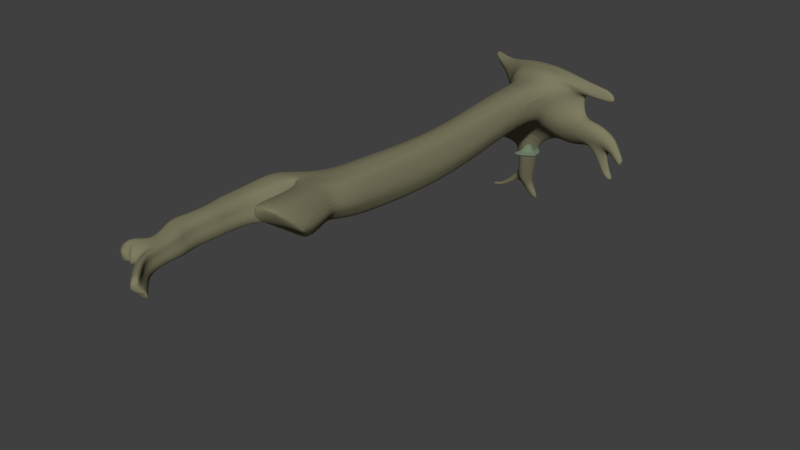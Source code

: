 # Source: WoodenLog.blend  (saved by Blender 2.78.0; exported with 4.5.12 LTS)
import bpy
from mathutils import Matrix  # noqa: F401  (used for matrix-valued properties, if any)

bpy.ops.wm.read_factory_settings(use_empty=True)
scene = bpy.context.scene
scene.name = 'Scene'

# ---- collections
col_collection_1 = bpy.data.collections.new('Collection 1'); scene.collection.children.link(col_collection_1)

# ---- materials (node trees are filled in below, after node groups)
mat_material_001 = bpy.data.materials.new('Material.001')
mat_material_001.alpha_threshold = 0.0
mat_material_001.use_transparent_shadow = False
mat_material_001.diffuse_color = (0.1653, 0.214, 0.1417, 1.0)
mat_material_001.roughness = 0.5
mat_material = bpy.data.materials.new('Material')
mat_material.alpha_threshold = 0.0
mat_material.use_transparent_shadow = False
mat_material.diffuse_color = (0.2079, 0.1985, 0.1194, 1.0)
mat_material.roughness = 0.5
mat_material.specular_intensity = 0.0
mat_material.line_color = (0.0, 0.0, 0.0, 1.0)

# ---- material node trees

# ---- world
world_world = bpy.data.worlds.new('World'); scene.world = world_world
world_world.color = (0.05088, 0.05088, 0.05088)
world_world.use_sun_shadow = False
world_world.sun_shadow_jitter_overblur = 0.0
world_world.cycles.sampling_method = 'MANUAL'

# ---- meshes
me_cube_001 = bpy.data.meshes.new('Cube.001')
me_cube_001.from_pydata([(-0.93, -2.053, -0.2411), (-0.7593, -1.258, 0.2874), (-0.93, 2.111, -0.2411), (-0.7593, 1.225, 0.2874), (1.08, -0.8492, -0.2411), (0.4961, -0.5113, 0.2874), (0.8487, 0.841, -0.2411), (0.3233, 0.4356, 0.2874), (-1.69, -2.053, -0.2411), (-1.218, -1.258, 0.2874), (-1.69, 2.046, -0.2411), (-1.218, 1.212, 0.2874), (-0.06989, 1.829, -0.2411), (-0.2392, 1.061, 0.2874), (-0.06986, -1.67, -0.2411), (-0.2135, -1.027, 0.2874), (-1.0, -2.378, 0.1862), (-1.0, 2.448, 0.1862), (1.02, 0.9567, 0.1862), (1.251, -0.9947, 0.1862), (-1.883, -2.378, 0.1862), (-1.883, 2.379, 0.1862), (0.0, -1.934, 0.1862), (0.0, 2.097, 0.1862), (-0.679, -0.8838, 1.043), (-0.679, 0.8212, 1.043), (0.1075, -0.3881, 1.043), (0.000473, 0.2038, 1.043), (-0.9955, -0.8838, 1.043), (-0.9955, 0.8212, 1.043), (-0.3206, 0.665, 1.043), (-0.315, -0.7244, 1.043), (-0.6298, -0.6549, 1.214), (-0.6298, 0.5826, 1.214), (-0.08938, -0.2963, 1.214), (-0.1594, 0.1227, 1.214), (-0.8596, -0.6549, 1.214), (-0.8596, 0.5826, 1.214), (-0.3697, 0.4669, 1.214), (-0.3695, -0.5392, 1.214), (-0.564, -0.3482, 1.335), (-0.564, 0.2631, 1.335), (-0.3069, -0.1711, 1.335), (-0.3366, 0.03577, 1.335), (-0.6775, -0.3482, 1.335), (-0.6775, 0.2631, 1.335), (-0.4354, 0.206, 1.335), (-0.4354, -0.2911, 1.335), (-1.0, 2.451, 0.01947), (1.026, 0.9631, 0.01947), (1.257, -0.9942, 0.01947), (-1.883, 2.379, 0.01947), (0.0, -1.934, 0.01947), (0.0, 2.1, 0.01947), (-1.0, -2.378, 0.01947), (-1.883, -2.378, 0.01947), (-0.7873, -1.388, -0.4245), (-0.7873, 1.374, -0.4245), (0.6271, -0.5559, -0.4245), (0.435, 0.5237, -0.4245), (-1.295, -1.388, -0.4245), (-1.295, 1.353, -0.4245), (-0.2118, 1.198, -0.4245), (-0.1835, -1.132, -0.4245), (-0.6522, -0.7641, -0.5406), (-0.6533, 0.6964, -0.5406), (0.1135, -0.3143, -0.5406), (0.006198, 0.2106, -0.5406), (-0.9244, -0.7641, -0.5406), (-0.9244, 0.6964, -0.5406), (-0.3247, 0.5893, -0.5406), (-0.2972, -0.6275, -0.5406), (1.125, -0.448, -0.2411), (1.106, -0.0301, -0.2411), (1.005, 0.4024, -0.2411), (0.3911, 0.1955, 0.2874), (0.4445, -0.04077, 0.2874), (0.4798, -0.2757, 0.2874), (-1.567, 1.016, -0.2411), (-1.451, -0.006829, -0.2411), (-1.567, -1.03, -0.2411), (-1.392, -0.7142, 0.2874), (-1.451, -0.02349, 0.2874), (-1.392, 0.6672, 0.2874), (-1.567, -1.189, 0.1862), (-1.451, 1.187e-07, 0.1862), (-1.567, 1.189, 0.1862), (1.212, 0.44, 0.1862), (1.328, -0.06053, 0.1862), (1.328, -0.5422, 0.1862), (0.03255, 0.05674, 1.043), (0.06162, -0.0915, 1.043), (0.08675, -0.2401, 1.043), (-0.9955, -0.4576, 1.043), (-0.9955, -0.03133, 1.043), (-0.9955, 0.3949, 1.043), (-0.1407, 0.01777, 1.214), (-0.1227, -0.08693, 1.214), (-0.1055, -0.1916, 1.214), (-0.8596, -0.3455, 1.214), (-0.8596, -0.03612, 1.214), (-0.8596, 0.2732, 1.214), (-0.564, -0.1954, 1.335), (-0.564, -0.04255, 1.335), (-0.564, 0.1103, 1.335), (-0.3292, -0.01594, 1.335), (-0.3218, -0.06765, 1.335), (-0.3143, -0.1194, 1.335), (-0.6775, -0.1954, 1.335), (-0.6775, -0.04255, 1.335), (-0.6775, 0.1103, 1.335), (-0.4354, 0.08171, 1.335), (-0.4354, -0.04255, 1.335), (-0.4354, -0.1668, 1.335), (1.221, 0.4442, 0.01947), (1.339, -0.05788, 0.01947), (1.337, -0.5406, 0.01947), (-1.567, -1.189, 0.01947), (-1.451, 1.187e-07, 0.01947), (-1.567, 1.189, 0.01947), (0.6175, -0.2877, -0.4245), (0.5809, -0.01976, -0.4245), (0.5182, 0.2512, -0.4245), (-1.295, 0.663, -0.4245), (-1.295, -0.02075, -0.4245), (-1.295, -0.7045, -0.4245), (-0.6515, 0.3313, -0.5406), (-0.6454, -0.03383, -0.5406), (-0.6459, -0.399, -0.5406), (0.09373, -0.181, -0.5406), (0.06892, -0.04871, -0.5406), (0.0395, 0.0817, -0.5406), (-0.9244, 0.3313, -0.5406), (-0.9244, -0.03383, -0.5406), (-0.9244, -0.399, -0.5406), (-0.2992, 0.2832, -0.5406), (-0.282, -0.02267, -0.5406), (-0.2812, -0.3292, -0.5406), (0.4903, -0.3938, 0.2874), (-1.8, -1.541, -0.2411), (1.295, -0.7738, 0.1862), (0.09767, -0.3143, 1.043), (-0.09728, -0.2439, 1.214), (-0.3106, -0.1452, 1.335), (-0.4354, -0.2289, 1.335), (1.303, -0.7727, 0.01947), (-1.295, -1.046, -0.4245), (-0.649, -0.5815, -0.5406), (-0.9244, -0.5815, -0.5406), (-0.2874, -0.4791, -0.5406), (1.109, -0.6519, -0.2411), (-1.392, -0.9492, 0.2874), (-1.897, -1.784, 0.1862), (-0.9955, -0.6707, 1.043), (-0.8596, -0.5002, 1.214), (-0.564, -0.2718, 1.335), (-0.6775, -0.2718, 1.335), (-1.897, -1.784, 0.01947), (0.6255, -0.4223, -0.4245), (0.1043, -0.2476, -0.5406), (0.9315, 0.6262, -0.2411), (-1.392, 0.9022, 0.2874), (-1.857, 1.784, 0.1862), (-0.9955, 0.608, 1.043), (-0.8596, 0.4279, 1.214), (-0.564, 0.1867, 1.335), (-0.6775, 0.1867, 1.335), (-1.857, 1.784, 0.01947), (0.4786, 0.3885, -0.4245), (0.02328, 0.1461, -0.5406), (0.3587, 0.3159, 0.2874), (-1.76, 1.528, -0.2411), (1.122, 0.7039, 0.1862), (0.01681, 0.1304, 1.043), (-0.15, 0.0702, 1.214), (-0.3329, 0.009914, 1.335), (-0.4354, 0.1438, 1.335), (1.129, 0.7092, 0.01947), (-1.295, 1.005, -0.4245), (-0.6533, 0.5139, -0.5406), (-0.9244, 0.5139, -0.5406), (-0.3117, 0.4354, -0.5406), (0.04204, 0.7599, 0.2874), (0.505, -1.26, -0.2411), (0.3894, 1.378, -0.2411), (0.1413, -0.7691, 0.2874), (0.6254, -1.464, 0.1862), (0.5099, 1.594, 0.1862), (-0.16, 0.4338, 1.043), (-0.1038, -0.5563, 1.043), (-0.2645, 0.2948, 1.214), (-0.2295, -0.4177, 1.214), (-0.386, 0.1209, 1.335), (-0.3712, -0.2311, 1.335), (0.5132, 1.598, 0.01947), (0.6286, -1.464, 0.01947), (0.2218, -0.8442, -0.4245), (0.1116, 0.8737, -0.4245), (-0.09184, -0.4709, -0.5406), (-0.1592, 0.4005, -0.5406), (-0.1298, 0.1825, -0.5406), (-0.1065, -0.03569, -0.5406), (-0.09375, -0.2551, -0.5406), (-0.3823, 0.03288, 1.335), (-0.3786, -0.0551, 1.335), (-0.3749, -0.1431, 1.335), (-0.09157, -0.3633, -0.5406), (-0.373, -0.1871, 1.335), (-0.3842, 0.07688, 1.335), (-0.1442, 0.2909, -0.5406), (-0.5, 1.989, -0.2411), (-0.4864, -1.142, 0.2874), (-0.4993, 1.144, 0.2874), (-0.4999, -1.861, -0.2411), (-0.5, 2.302, 0.1862), (-0.5, -2.156, 0.1862), (-0.497, -0.8041, 1.043), (-0.4998, 0.7431, 1.043), (-0.4997, -0.597, 1.214), (-0.4997, 0.5248, 1.214), (-0.4997, -0.3196, 1.335), (-0.4997, 0.2345, 1.335), (-0.5, -2.156, 0.01947), (-0.5, 2.305, 0.01947), (-0.4996, 1.289, -0.4245), (-0.4854, -1.26, -0.4245), (-0.489, 0.6429, -0.5406), (-0.4747, -0.6958, -0.5406), (-0.4754, 0.3073, -0.5406), (-0.4637, -0.02825, -0.5406), (-0.4636, -0.3641, -0.5406), (-0.4997, 0.096, 1.335), (-0.4997, -0.04255, 1.335), (-0.4997, -0.1811, 1.335), (-0.4682, -0.5303, -0.5406), (-0.4997, -0.2504, 1.335), (-0.4997, 0.1653, 1.335), (-0.4825, 0.4746, -0.5406)], [], [(182, 13, 30, 188), (187, 182, 7, 18), (140, 138, 5, 19), (215, 211, 1, 16), (0, 8, 60, 56), (3, 11, 29, 25), (162, 161, 11, 21), (184, 6, 59, 197), (48, 2, 10, 51), (16, 1, 9, 20), (211, 15, 31, 216), (213, 0, 56, 225), (186, 185, 15, 22), (214, 212, 13, 23), (223, 214, 23, 53), (195, 186, 22, 52), (54, 16, 20, 55), (3, 17, 21, 11), (167, 162, 21, 51), (222, 215, 16, 54), (145, 140, 19, 50), (194, 187, 18, 49), (25, 29, 37, 33), (217, 25, 33, 219), (173, 27, 35, 174), (151, 9, 28, 153), (185, 5, 26, 189), (212, 3, 25, 217), (170, 7, 27, 173), (9, 1, 24, 28), (154, 36, 44, 156), (36, 32, 40, 44), (191, 34, 42, 193), (216, 31, 39, 218), (188, 30, 38, 190), (189, 26, 34, 191), (28, 24, 32, 36), (153, 28, 36, 154), (165, 41, 45, 166), (235, 155, 40, 220), (207, 144, 47, 193), (174, 35, 43, 175), (219, 33, 41, 221), (33, 37, 45, 41), (218, 39, 47, 220), (190, 38, 46, 192), (184, 194, 49, 6), (150, 145, 50, 4), (213, 222, 54, 0), (171, 167, 51, 10), (0, 54, 55, 8), (183, 195, 52, 14), (210, 223, 53, 12), (17, 48, 51, 21), (197, 59, 67, 199), (158, 58, 66, 159), (178, 61, 69, 180), (150, 4, 58, 158), (171, 10, 61, 178), (183, 14, 63, 196), (10, 2, 57, 61), (210, 12, 62, 224), (206, 159, 66, 198), (147, 64, 68, 148), (234, 149, 71, 227), (56, 60, 68, 64), (196, 63, 71, 198), (224, 62, 70, 226), (225, 56, 64, 227), (61, 57, 65, 69), (237, 181, 135, 228), (228, 135, 136, 229), (229, 136, 137, 230), (179, 126, 132, 180), (126, 127, 133, 132), (127, 128, 134, 133), (209, 169, 131, 200), (200, 131, 130, 201), (201, 130, 129, 202), (139, 80, 125, 146), (80, 79, 124, 125), (79, 78, 123, 124), (160, 74, 122, 168), (74, 73, 121, 122), (73, 72, 120, 121), (146, 125, 134, 148), (125, 124, 133, 134), (124, 123, 132, 133), (168, 122, 131, 169), (122, 121, 130, 131), (121, 120, 129, 130), (139, 157, 117, 80), (80, 117, 118, 79), (79, 118, 119, 78), (160, 177, 114, 74), (74, 114, 115, 73), (73, 115, 116, 72), (142, 98, 107, 143), (98, 97, 106, 107), (97, 96, 105, 106), (208, 176, 111, 203), (203, 111, 112, 204), (204, 112, 113, 205), (236, 165, 104, 231), (231, 104, 103, 232), (232, 103, 102, 233), (155, 102, 108, 156), (102, 103, 109, 108), (103, 104, 110, 109), (163, 95, 101, 164), (95, 94, 100, 101), (94, 93, 99, 100), (164, 101, 110, 166), (101, 100, 109, 110), (100, 99, 108, 109), (138, 77, 92, 141), (77, 76, 91, 92), (76, 75, 90, 91), (161, 83, 95, 163), (83, 82, 94, 95), (82, 81, 93, 94), (141, 92, 98, 142), (92, 91, 97, 98), (91, 90, 96, 97), (177, 172, 87, 114), (114, 87, 88, 115), (115, 88, 89, 116), (157, 152, 84, 117), (117, 84, 85, 118), (118, 85, 86, 119), (152, 151, 81, 84), (84, 81, 82, 85), (85, 82, 83, 86), (172, 170, 75, 87), (87, 75, 76, 88), (88, 76, 77, 89), (20, 9, 151, 152), (55, 20, 152, 157), (26, 141, 142, 34), (5, 138, 141, 26), (40, 155, 156, 44), (34, 142, 143, 42), (8, 55, 157, 139), (60, 146, 148, 68), (8, 139, 146, 60), (230, 137, 149, 234), (128, 147, 148, 134), (202, 129, 159, 206), (72, 150, 158, 120), (120, 158, 159, 129), (72, 116, 145, 150), (205, 113, 144, 207), (233, 102, 155, 235), (93, 153, 154, 99), (99, 154, 156, 108), (81, 151, 153, 93), (116, 89, 140, 145), (89, 77, 138, 140), (18, 7, 170, 172), (49, 18, 172, 177), (11, 161, 163, 29), (37, 164, 166, 45), (29, 163, 164, 37), (221, 41, 165, 236), (192, 46, 176, 208), (6, 49, 177, 160), (59, 168, 169, 67), (6, 160, 168, 59), (199, 67, 169, 209), (65, 179, 180, 69), (226, 70, 181, 237), (78, 171, 178, 123), (123, 178, 180, 132), (78, 119, 167, 171), (96, 174, 175, 105), (104, 165, 166, 110), (75, 170, 173, 90), (90, 173, 174, 96), (119, 86, 162, 167), (86, 83, 161, 162), (70, 199, 209, 181), (43, 192, 208, 175), (107, 205, 207, 143), (137, 202, 206, 149), (106, 204, 205, 107), (105, 203, 204, 106), (175, 208, 203, 105), (136, 201, 202, 137), (135, 200, 201, 136), (181, 209, 200, 135), (58, 196, 198, 66), (149, 206, 198, 71), (4, 183, 196, 58), (62, 197, 199, 70), (4, 50, 195, 183), (12, 53, 194, 184), (35, 190, 192, 43), (143, 207, 193, 42), (31, 189, 191, 39), (27, 188, 190, 35), (39, 191, 193, 47), (15, 185, 189, 31), (53, 23, 187, 194), (50, 19, 186, 195), (19, 5, 185, 186), (12, 184, 197, 62), (23, 13, 182, 187), (7, 182, 188, 27), (65, 226, 237, 179), (46, 221, 236, 176), (113, 233, 235, 144), (128, 230, 234, 147), (112, 232, 233, 113), (111, 231, 232, 112), (176, 236, 231, 111), (127, 229, 230, 128), (126, 228, 229, 127), (179, 237, 228, 126), (63, 225, 227, 71), (57, 224, 226, 65), (147, 234, 227, 64), (2, 210, 224, 57), (2, 48, 223, 210), (14, 52, 222, 213), (32, 218, 220, 40), (38, 219, 221, 46), (144, 235, 220, 47), (24, 216, 218, 32), (13, 212, 217, 30), (30, 217, 219, 38), (52, 22, 215, 222), (48, 17, 214, 223), (17, 3, 212, 214), (14, 213, 225, 63), (1, 211, 216, 24), (22, 15, 211, 215)])
me_cube_001.materials.append(mat_material_001)
me_cube_001.use_remesh_preserve_volume = False
me_cube_001.use_remesh_preserve_attributes = False
me_cube_001.use_mirror_vertex_groups = False
me_cube_001.update()
me_cube = bpy.data.meshes.new('Cube')
me_cube.from_pydata([(-0.6924, -6.592, -0.815), (-0.6918, -6.592, 0.815), (-0.6865, 7.586, -0.815), (-0.6865, 7.586, 0.815), (0.9666, -6.824, -0.815), (0.9666, -6.824, 0.815), (0.6865, 7.339, -0.815), (0.9054, 7.339, 0.815), (-1.055, -6.542, -4.824e-07), (-0.9841, 7.64, -4.787e-07), (1.014, 7.285, -4.787e-07), (1.326, -6.874, -4.824e-07), (-2.403e-07, 7.463, -1.0), (0.03408, 7.463, 1.0), (0.1485, -6.708, -1.0), (0.1577, -6.708, 1.0), (-1.23, 8.181, -1.319), (-1.23, 8.181, 1.12), (-0.5157, -4.509, -0.9318), (-0.5157, -4.509, 0.8115), (0.8795, -4.509, -1.163), (0.8795, -4.509, 0.7461), (1.182, -4.509, -0.2351), (-0.8181, -4.509, -0.02806), (0.1819, -4.509, 0.9795), (0.1819, -4.509, -1.266), (-0.4208, 0.03181, 0.4378), (0.9744, 0.03181, -1.363), (-0.7232, 0.03181, -0.5936), (-0.4208, 0.03181, -1.323), (0.9744, 0.03181, 0.5526), (1.277, 0.03181, -0.504), (0.2768, 0.03181, 0.7303), (0.2768, 0.03181, -1.496), (-0.794, 5.329, 0.815), (0.6012, 5.329, -0.815), (-1.096, 5.329, -4.787e-07), (-0.794, 5.329, -0.815), (0.6012, 5.329, 0.815), (0.9036, 5.329, -4.787e-07), (-0.09638, 5.329, 1.0), (-0.09638, 5.329, -1.0), (0.8248, 7.81, -1.319), (1.393, 7.81, 0.9708), (-1.675, 8.261, -0.09921), (1.374, 7.73, -0.09921), (-0.2026, 7.996, -1.596), (-0.1502, 7.996, 1.397), (-1.394, 8.811, -1.791), (-1.394, 8.811, 1.304), (1.214, 8.341, -1.791), (2.115, 8.341, 0.602), (-1.959, 8.913, -0.2435), (1.895, 8.239, -0.2523), (-0.09011, 8.576, -2.142), (0.02133, 8.576, 1.651), (-1.842, 9.479, -2.046), (-1.366, 9.479, 1.415), (1.979, 8.791, -2.511), (2.879, 8.791, 0.4618), (-2.67, 9.628, -0.2435), (2.898, 8.641, -0.3106), (0.06828, 9.135, -3.026), (0.2645, 9.135, 1.612), (-0.572, 0.03181, -0.1284), (-0.6669, -4.509, 0.39), (-1.539, 8.13, 0.5288), (-0.9736, 7.638, 0.4768), (-0.8715, -6.567, 0.4075), (2.736, 8.51, 1.121), (2.997, 8.432, 0.5507), (-0.5901, 8.798, -3.757), (-1.467, 8.98, -3.513), (-3.015, 9.836, 0.881), (-3.178, 9.865, 0.4364), (3.463, 7.946, -0.6828), (3.153, 8.024, -1.627), (3.205, 8.695, 1.208), (3.292, 8.581, 0.5713), (-0.2346, 9.414, -3.665), (-1.52, 9.681, -3.307), (-3.144, 10.03, 1.088), (-3.382, 10.07, 0.4364), (3.818, 8.495, -0.5469), (3.362, 8.608, -1.93), (-3.65, 10.15, 1.018), (-3.773, 10.18, 0.6807), (-3.748, 10.3, 1.174), (-3.928, 10.33, 0.6807), (3.978, 8.582, 0.9624), (4.175, 8.504, 0.488), (3.839, 8.767, 1.131), (4.298, 8.653, 0.4788), (4.343, 8.209, -1.18), (4.132, 8.261, -1.82), (4.583, 8.58, -1.087), (4.274, 8.657, -2.025), (5.293, 7.793, -2.004), (5.19, 7.818, -2.317), (5.41, 7.974, -1.959), (5.259, 8.012, -2.418), (-1.043, 9.359, -5.436), (-1.744, 9.505, -5.241), (-0.7587, 9.851, -5.363), (-1.786, 10.06, -5.076), (-0.9132, 9.742, -6.119), (-1.318, 9.826, -6.232), (-0.7951, 10.03, -5.997), (-1.388, 10.15, -6.164), (-0.9452, 5.329, 0.4075), (-1.763, 8.771, 0.5486), (-1.382, 9.921, 0.7391), (-3.211, 9.731, 0.6827), (-3.263, 10.19, 0.7621), (-3.798, 10.07, 0.8673), (-3.924, 10.33, 0.9457), (0.5698, 7.391, 1.059), (0.5778, 7.765, 1.256), (0.5828, -6.766, 0.9075), (0.5307, -4.509, 0.8609), (0.6256, 0.03181, 0.6314), (0.2524, 5.329, 0.9075), (1.176, 8.101, 1.533), (1.642, 9.105, 1.499), (2.972, 8.351, 0.6861), (3.252, 8.78, 0.8211), (4.326, 8.469, 0.6436), (4.349, 8.778, 0.7948), (0.9719, 7.288, -0.4722), (1.146, -6.849, -0.4075), (1.198, 7.656, -0.709), (1.031, -4.509, -0.7227), (1.126, 0.03181, -0.9976), (0.7524, 5.329, -0.4075), (1.677, 8.012, -1.017), (2.393, 8.844, -1.377), (3.308, 7.871, -1.155), (3.59, 8.68, -1.238), (4.238, 8.121, -1.5), (4.429, 8.747, -1.556), (5.241, 7.691, -2.161), (5.335, 8.121, -2.188), (-0.4006, 7.535, -1.054), (-0.2673, -6.65, -0.9075), (-0.7162, 7.863, -1.457), (-0.1669, -4.509, -1.102), (-0.07199, 0.03181, -1.417), (-0.4452, 5.329, -0.9075), (-0.7419, 8.468, -1.967), (-0.8869, 9.497, -2.769), (-1.029, 8.664, -3.635), (-0.8773, 9.737, -3.486), (-1.394, 9.207, -5.339), (-1.273, 10.15, -5.22), (-1.115, 9.784, -6.175), (-1.091, 10.24, -6.08), (0.06829, 9.301, -0.2435), (1.889, 8.294, 0.3684), (2.649, 8.728, 0.2534), (1.431, 7.766, 0.4139), (1.151, 7.287, 0.4727), (-1.334, 8.199, -0.8233), (-0.9396, 7.632, -0.6144), (-1.685, 8.863, -0.7822), (-1.526, 8.835, -1.218), (-2.012, 9.577, -0.6988), (-1.696, 9.52, -1.563), (0.5688, -6.766, -0.9075), (0.3111, 7.903, -1.332), (0.3433, 7.401, -0.9075), (0.5307, -4.509, -1.232), (0.6256, 0.03181, -1.447), (0.2524, 5.329, -0.9075), (0.5617, 8.458, -1.842), (1.023, 8.963, -2.268), (0.7529, 9.17, -2.073), (4.002, 8.601, -3.098), (3.895, 8.303, -2.944), (4.466, 8.626, -3.146), (4.393, 8.424, -3.042), (4.462, 8.395, -3.454), (4.365, 8.228, -3.415), (4.695, 8.409, -3.333), (4.629, 8.296, -3.306), (4.237, 8.569, -2.447), (3.803, 8.545, -2.549), (4.139, 8.377, -2.376), (3.659, 8.261, -2.444), (4.775, 8.301, -2.149), (4.69, 8.064, -2.026), (4.96, 8.255, -1.587), (4.816, 8.033, -1.643), (4.753, 7.957, -1.834), (4.868, 8.381, -1.868), (2.183, 8.182, -1.82), (2.679, 8.093, -0.5782), (3.358, 8.568, -0.5394), (2.67, 8.699, -2.331), (2.991, 8.762, -1.418), (2.493, 7.941, -1.197), (-1.48, 9.689, -5.738), (-1.015, 9.593, -5.761), (-0.8481, 9.919, -5.674), (-1.53, 10.06, -5.641), (-1.189, 10.14, -5.658), (-1.248, 9.553, -5.749), (-0.8065, 9.989, -6.68), (-0.9081, 10.01, -6.709), (-0.7945, 10.22, -6.632), (-0.9433, 10.17, -6.674), (-0.6457, 10.11, -6.59), (-0.705, 9.968, -6.651), (-2.181, 9.688, -5.501), (-2.166, 10.06, -5.492), (-1.878, 9.939, -5.734), (-1.879, 9.692, -5.727), (-2.276, 9.7, -5.731), (-2.289, 9.99, -5.678), (-2.114, 9.951, -5.935), (-2.096, 9.759, -5.962), (-2.905, 9.764, -6.282), (-2.921, 9.947, -6.192), (-2.887, 9.982, -6.403), (-2.868, 9.861, -6.461), (-3.466, 9.798, -6.409), (-3.476, 9.912, -6.353), (-3.455, 9.934, -6.485), (-3.443, 9.859, -6.521), (-3.198, 9.928, -6.277), (-3.185, 9.785, -6.347), (-3.156, 9.861, -6.487), (-3.171, 9.955, -6.442), (-2.926, 9.437, -3.221), (-3.04, 9.606, -3.114), (-2.945, 9.48, -3.367), (-2.958, 9.657, -3.315), (-2.378, 9.376, -2.704), (-2.196, 9.104, -2.856), (-2.226, 9.173, -3.279), (-2.247, 9.458, -3.195), (-0.8165, 9.079, -4.597), (-0.4966, 9.632, -4.514), (-1.464, 9.873, -4.191), (-1.417, 9.243, -4.377), (-1.211, 8.935, -4.487), (-1.075, 9.942, -4.353), (-2.345, 9.99, 0.6869), (-2.245, 9.365, 0.9786), (-2.555, 9.42, 0.129), (-2.945, 9.813, 0.129), (-2.288, 9.731, 1.114), (-2.485, 9.303, 0.5718), (-0.9042, 5.329, -0.567), (-0.8513, -6.571, -0.512), (-0.7231, -4.509, -0.3643), (-0.6783, 0.03181, -0.7793), (-1.829, -7.942, -0.583), (-1.829, -7.942, 1.047), (0.7702, -7.811, -0.583), (0.7702, -7.811, 1.047), (-2.358, -7.892, 0.232), (1.299, -7.861, 0.232), (-0.6092, -8.058, -0.768), (-0.6092, -8.058, 1.075), (-2.094, -7.917, 0.6395), (0.0008899, -8.116, 1.14), (1.035, -7.836, -0.1755), (-1.219, -8.0, -0.6755), (-0.2015, -7.878, -0.58), (-2.058, -7.921, -0.2799), (0.9332, -8.396, -0.5575), (0.9332, -8.396, 1.073), (1.453, -8.285, 0.2576), (-0.2655, -8.651, 1.025), (0.3339, -8.523, 1.165), (1.193, -8.34, -0.15), (0.3339, -8.523, -0.65), (-0.01442, -8.617, -0.1731), (-0.2319, -8.671, 0.3038), (-0.3141, -8.681, 0.7807), (-0.268, -8.101, -0.1986), (-0.4914, -8.087, 0.2783), (-0.6646, -8.072, 0.7552), (-2.05, -8.501, -0.6146), (-2.05, -8.501, 1.015), (-2.579, -8.451, 0.2004), (-0.8294, -8.616, -0.7996), (-0.9667, -8.616, 1.05), (-2.314, -8.476, 0.6079), (-1.44, -8.559, -0.7071), (-0.2194, -8.674, -0.7071), (-2.278, -8.479, -0.3115), (-0.3176, -8.66, -0.2302), (-0.541, -8.645, 0.2467), (-0.7251, -8.631, 0.7236), (-2.267, -9.661, -0.3552), (-2.267, -9.661, 0.7031), (-2.686, -9.63, 0.1427), (-1.298, -9.733, -0.4671), (-1.653, -9.744, 0.7633), (-2.476, -9.646, 0.5465), (-1.782, -9.616, -0.4117), (-1.17, -9.766, -0.405), (-2.51, -9.648, -0.1701), (-1.092, -9.773, -0.09597), (-1.269, -9.782, 0.1969), (-1.332, -9.778, 0.4924), (-1.806, -14.78, -0.2668), (-1.806, -14.65, 0.5621), (-2.135, -14.64, 0.1232), (-1.096, -15.06, -0.3553), (-1.367, -14.88, 0.4376), (-1.97, -14.64, 0.4394), (-1.431, -14.93, -0.3111), (-1.015, -15.09, -0.3111), (-1.997, -14.68, -0.1218), (-0.9631, -15.11, -0.08286), (-1.102, -15.12, 0.1453), (-1.155, -14.97, 0.3735), (0.1139, -16.53, -0.4682), (-0.1568, -16.69, 0.5441), (-0.1483, -16.83, -0.2113), (0.2431, -16.49, -0.4117), (0.3051, -16.56, -0.1204), (0.1401, -16.72, 0.171), (0.09078, -16.64, 0.4623), (-2.347, -15.34, -0.3552), (-2.347, -15.22, 0.7031), (-2.767, -15.32, 0.1427), (-1.942, -15.36, 0.5555), (-2.557, -15.2, 0.5465), (-1.85, -15.57, -0.2113), (-2.591, -15.36, -0.1701), (-1.456, -15.53, -0.1021), (-1.432, -15.38, 0.2864), (-1.789, -15.7, -0.1021), (-1.819, -15.66, 0.2864), (-0.2199, -16.91, -0.1021), (-0.1586, -16.94, 0.2864), (-1.445, -11.53, -0.4662), (-1.414, -13.32, -0.4682), (-1.847, -13.2, -0.4117), (-1.804, -11.41, -0.4117), (-1.387, -11.58, 0.1995), (-1.393, -13.33, 0.171), (-1.215, -13.34, -0.1204), (-1.258, -11.58, -0.09096), (-2.291, -11.44, 0.5465), (-2.423, -13.23, 0.5465), (-2.263, -13.24, 0.7031), (-2.15, -11.45, 0.7031), (-2.135, -11.45, -0.3552), (-2.257, -13.24, -0.3552), (-2.446, -13.23, -0.1701), (-2.303, -11.44, -0.1701), (-2.442, -11.42, 0.1427), (-2.586, -13.21, 0.1427), (-1.444, -11.57, 0.4949), (-1.454, -13.32, 0.4623), (-1.747, -13.32, 0.6139), (-1.694, -11.53, 0.6916), (-1.283, -13.35, -0.4117), (-1.337, -11.57, -0.4037), (1.341, -9.252, -0.4673), (1.386, -10.14, 1.295), (1.869, -9.62, 0.3723), (0.2052, -10.48, 1.302), (0.8046, -10.39, 1.442), (1.606, -9.419, -0.04369), (0.7478, -9.178, -0.5422), (0.4254, -9.452, 0.01168), (0.2306, -10.02, 0.5559), (0.1566, -10.42, 1.057), (1.349, -9.651, -0.4451), (1.417, -11.22, 1.387), (1.887, -10.43, 0.4242), (0.2352, -11.52, 1.391), (0.8346, -11.45, 1.531), (1.62, -10.03, -0.003247), (0.761, -9.661, -0.5028), (0.4474, -10.5, 0.07695), (0.2578, -11.24, 0.6366), (0.1866, -11.52, 1.146), (1.505, -10.16, 0.1095), (1.375, -10.05, 0.002736), (1.273, -9.969, -0.08119), (1.011, -10.18, 0.03186), (1.218, -11.22, 1.118), (0.4746, -11.29, 0.7769), (0.5991, -11.08, 0.6023), (0.8197, -10.96, 0.5801), (0.7154, -10.84, 0.4392), (1.125, -10.78, 0.5355), (1.037, -11.14, 0.8734), (1.134, -11.3, 1.204), (0.9827, -11.33, 1.106), (0.9105, -11.05, 0.7028), (1.069, -10.81, 0.5436), (1.171, -10.53, 0.3486), (1.252, -10.08, 0.01255), (1.159, -9.879, -0.1753), (0.5597, -11.31, 0.832), (0.6931, -11.33, 0.9184), (0.8423, -10.98, 0.6106), (0.8938, -10.92, 0.5693), (1.14, -10.7, 0.4728), (1.488, -10.15, 0.09598), (-2.294, -15.59, -0.1477), (-2.371, -15.57, 0.2365), (-1.915, -15.56, -0.1268), (-1.947, -15.56, -0.1291), (-2.58, -15.53, 0.07115), (-2.325, -15.62, 0.05069), (-2.255, -15.63, 0.105), (-2.121, -15.48, 0.3241), (-1.888, -15.56, 0.06029), (-1.836, -15.62, -0.1175), (-2.296, -15.6, -0.08925), (-2.434, -15.59, -0.02872), (-2.157, -15.59, -0.1409), (-2.572, -15.46, 0.2226), (-2.351, -15.6, 0.2032), (-2.223, -15.53, 0.2883), (-2.193, -15.57, 0.2194), (-1.965, -15.43, 0.3692), (-1.9, -15.56, -0.1027), (-1.892, -15.57, -0.1248), (-2.35, -15.57, 0.2436), (0.07046, -16.73, -0.1674), (0.2031, -16.51, -0.3912), (0.1241, -16.63, -0.2433), (0.1065, -16.71, -0.1602), (-0.08463, -16.93, 0.1398), (0.03779, -16.83, 0.2105), (0.05668, -16.84, 0.08793), (-0.01992, -16.89, 0.01166), (0.04112, -16.81, -0.1093), (0.1061, -16.75, -0.112), (0.212, -16.51, -0.3677), (0.1496, -16.56, -0.3638), (0.007183, -16.85, 0.2223), (-0.004128, -16.79, 0.2824), (-0.05764, -16.89, 0.2474), (-0.05648, -16.92, 0.08409), (-0.9736, -15.53, 0.4031), (-0.478, -16.08, 0.4327), (-0.4275, -16.19, 0.1624), (-0.922, -15.65, 0.1539), (-0.7742, -15.59, -0.09537), (-0.2711, -16.08, -0.1079), (-0.3296, -16.02, -0.3782), (-0.8292, -15.56, -0.3446), (-0.9264, -15.55, -0.393), (-0.4429, -16.04, -0.4306), (-0.7292, -16.2, -0.2445), (-1.237, -15.56, -0.2778), (-1.198, -15.49, 0.4731), (-0.7138, -16.09, 0.5086), (-0.7812, -16.45, -0.1021), (-1.269, -15.99, -0.1021), (-0.7345, -16.42, 0.2864), (-1.237, -15.9, 0.2864), (-1.205, -14.41, -0.3502), (-1.202, -14.45, 0.1444), (-2.089, -14.14, 0.435), (-1.927, -14.23, -0.2628), (-2.252, -14.14, 0.1226), (-1.253, -14.36, 0.3699), (-1.554, -14.3, -0.3065), (-1.065, -14.45, -0.08103), (-1.927, -14.16, 0.5563), (-2.115, -14.16, -0.1195), (-1.477, -14.31, 0.456), (-1.118, -14.44, -0.3065), (-1.731, -13.56, -0.3768), (-1.113, -13.71, -0.1073), (-2.15, -13.55, 0.6544), (-2.342, -13.54, -0.1533), (-1.621, -13.65, 0.5615), (-1.178, -13.71, -0.3768), (-1.292, -13.68, -0.4291), (-1.277, -13.7, 0.1622), (-2.315, -13.53, 0.5095), (-2.152, -13.57, -0.3245), (-2.478, -13.52, 0.136), (-1.337, -13.67, 0.4316), (-1.482, -12.12, -0.4669), (-1.501, -12.72, -0.4676), (-1.832, -12.6, -0.4117), (-1.793, -12.0, -0.4117), (-1.422, -12.16, 0.19), (-1.457, -12.75, 0.1805), (-1.322, -12.75, -0.1106), (-1.307, -12.17, -0.1008), (-2.263, -12.03, 0.5465), (-2.339, -12.63, 0.5465), (-2.201, -12.65, 0.7031), (-2.134, -12.05, 0.7031), (-2.117, -12.05, -0.3552), (-2.188, -12.65, -0.3552), (-2.354, -12.63, -0.1701), (-2.273, -12.04, -0.1701), (-2.404, -12.02, 0.1427), (-2.487, -12.62, 0.1427), (-1.478, -12.16, 0.4841), (-1.513, -12.74, 0.4732), (-1.755, -12.72, 0.6398), (-1.705, -12.13, 0.6657), (-1.394, -12.76, -0.409), (-1.383, -12.16, -0.4064), (-1.889, -10.78, -0.4117), (-1.244, -10.95, -0.09271), (-2.291, -10.82, 0.7031), (-2.481, -10.81, -0.1701), (-1.761, -10.91, 0.7168), (-1.323, -10.94, -0.4041), (-1.448, -10.9, -0.4665), (-1.409, -10.95, 0.1986), (-2.461, -10.81, 0.5465), (-2.282, -10.82, -0.3552), (-2.636, -10.79, 0.1427), (-1.47, -10.94, 0.494)], [], [(109, 34, 3, 67), (128, 6, 42, 130), (22, 21, 5, 11), (116, 7, 43, 117), (170, 20, 4, 167), (24, 19, 1, 15), (169, 12, 46, 168), (131, 22, 11, 129), (3, 13, 47, 17), (37, 252, 162, 2), (2, 162, 161, 16), (67, 3, 17, 66), (119, 24, 15, 118), (145, 25, 14, 143), (7, 160, 159, 43), (142, 2, 16, 144), (146, 33, 25, 145), (120, 32, 24, 119), (0, 253, 254, 18), (132, 31, 22, 131), (32, 26, 19, 24), (171, 27, 20, 170), (31, 30, 21, 22), (68, 1, 19, 65), (39, 38, 30, 31), (172, 35, 27, 171), (40, 34, 26, 32), (133, 39, 31, 132), (121, 40, 32, 120), (147, 41, 33, 146), (18, 254, 255, 29), (65, 19, 26, 64), (142, 12, 41, 147), (116, 13, 40, 121), (128, 10, 39, 133), (13, 3, 34, 40), (169, 6, 35, 172), (10, 160, 7, 38, 39), (29, 255, 252, 37), (64, 26, 34, 109), (144, 16, 48, 148), (17, 47, 55, 49), (168, 46, 54, 173), (16, 161, 164, 48), (117, 43, 51, 122), (43, 159, 157, 51), (130, 42, 50, 134), (66, 17, 49, 110), (63, 55, 69, 77), (251, 247, 73, 112), (49, 55, 63, 57), (48, 164, 166, 56), (51, 157, 158, 59), (173, 54, 62, 174), (51, 59, 78, 70), (149, 62, 79, 151), (86, 114, 115, 88), (241, 240, 101, 103), (23, 65, 64, 28), (28, 64, 109, 36), (81, 113, 115, 87), (74, 112, 114, 86), (44, 66, 110, 52), (248, 251, 112, 74), (250, 246, 113, 81), (8, 68, 65, 23), (9, 67, 66, 44), (36, 109, 67, 9), (69, 124, 126, 89), (70, 78, 92, 90), (137, 83, 95, 139), (73, 81, 87, 85), (246, 249, 82, 113), (247, 250, 81, 73), (199, 194, 76, 136), (249, 248, 74, 82), (198, 196, 83, 137), (122, 51, 70, 124), (196, 195, 75, 83), (123, 63, 77, 125), (194, 197, 84, 76), (237, 236, 233, 232), (148, 48, 72, 150), (62, 54, 71, 79), (114, 85, 87, 115), (113, 82, 88, 115), (112, 73, 85, 114), (82, 74, 86, 88), (126, 90, 92, 127), (125, 77, 91, 127), (124, 70, 90, 126), (77, 69, 89, 91), (189, 188, 100, 98), (136, 76, 94, 138), (83, 75, 93, 95), (185, 184, 178, 176), (140, 98, 100, 141), (193, 190, 99, 141), (190, 191, 97, 99), (192, 189, 98, 140), (205, 200, 106, 154), (245, 241, 103, 153), (244, 243, 102, 152), (243, 242, 104, 102), (155, 107, 210, 208), (202, 201, 105, 107), (204, 202, 107, 155), (200, 203, 108, 106), (78, 125, 127, 92), (89, 126, 127, 91), (59, 123, 125, 78), (55, 122, 124, 69), (47, 117, 122, 55), (7, 116, 121, 38), (38, 121, 120, 30), (30, 120, 119, 21), (21, 119, 118, 5), (13, 116, 117, 47), (191, 192, 140, 97), (188, 193, 141, 100), (97, 140, 141, 99), (75, 136, 138, 93), (197, 198, 137, 84), (195, 199, 136, 75), (84, 137, 139, 96), (45, 130, 134, 53), (6, 128, 133, 35), (35, 133, 132, 27), (27, 132, 131, 20), (20, 131, 129, 4), (10, 128, 130, 45), (203, 204, 155, 108), (107, 105, 211, 210), (240, 244, 152, 101), (242, 245, 153, 104), (201, 205, 154, 105), (54, 148, 150, 71), (56, 149, 151, 80), (46, 144, 148, 54), (2, 142, 147, 37), (37, 147, 146, 29), (29, 146, 145, 18), (12, 142, 144, 46), (18, 145, 143, 0), (63, 123, 111, 57), (123, 59, 158, 61, 135), (174, 175, 135, 58), (56, 166, 165, 60, 111, 149), (123, 156, 111), (149, 111, 156), (149, 156, 135, 175), (135, 156, 123), (62, 149, 175, 174), (157, 159, 45, 53), (158, 157, 53, 61), (159, 160, 10, 45), (164, 161, 163), (163, 161, 44, 52), (161, 162, 9, 44), (166, 164, 163, 165), (165, 163, 52, 60), (50, 173, 174, 58), (42, 168, 173, 50), (12, 169, 172, 41), (41, 172, 171, 33), (33, 171, 170, 25), (6, 169, 168, 42), (25, 170, 167, 14), (177, 176, 180, 181), (184, 186, 179, 178), (186, 187, 177, 179), (187, 185, 176, 177), (181, 180, 182, 183), (179, 177, 181, 183), (178, 179, 183, 182), (176, 178, 182, 180), (76, 84, 185, 187), (94, 76, 187, 186), (96, 94, 186, 184), (84, 96, 184, 185), (96, 139, 193, 188), (93, 138, 192, 191), (138, 94, 189, 192), (95, 93, 191, 190), (139, 95, 190, 193), (94, 96, 188, 189), (53, 134, 199, 195), (58, 135, 198, 197), (50, 58, 197, 194), (61, 53, 195, 196), (135, 61, 196, 198), (134, 50, 194, 199), (101, 152, 205, 201), (104, 153, 204, 203), (203, 200, 215, 214), (153, 103, 202, 204), (103, 101, 201, 202), (152, 102, 200, 205), (206, 207, 209, 208), (211, 206, 208, 210), (108, 155, 208, 209), (106, 108, 209, 207), (105, 154, 206, 211), (154, 106, 207, 206), (214, 215, 219, 218), (104, 203, 214, 213), (200, 102, 212, 215), (102, 104, 213, 212), (219, 216, 220, 223), (213, 214, 218, 217), (215, 212, 216, 219), (212, 213, 217, 216), (229, 228, 225, 224), (216, 217, 221, 220), (218, 219, 223, 222), (217, 218, 222, 221), (224, 225, 226, 227), (231, 230, 227, 226), (228, 231, 226, 225), (230, 229, 224, 227), (223, 220, 229, 230), (221, 222, 231, 228), (222, 223, 230, 231), (220, 221, 228, 229), (232, 233, 235, 234), (239, 238, 234, 235), (238, 237, 232, 234), (236, 239, 235, 233), (56, 80, 239, 236), (72, 48, 237, 238), (80, 72, 238, 239), (48, 56, 236, 237), (80, 151, 245, 242), (71, 150, 244, 240), (72, 80, 242, 243), (150, 72, 243, 244), (151, 79, 241, 245), (79, 71, 240, 241), (60, 52, 248, 249), (49, 57, 250, 247), (111, 60, 249, 246), (57, 111, 246, 250), (52, 110, 251, 248), (110, 49, 247, 251), (167, 4, 258, 268), (252, 255, 28, 36), (254, 253, 8, 23), (162, 252, 36, 9), (255, 254, 23, 28), (129, 11, 261, 266), (5, 118, 265, 259), (15, 1, 257, 263), (8, 253, 269, 260), (143, 14, 262, 267), (253, 0, 256, 269), (0, 143, 267, 256), (11, 5, 259, 261), (14, 167, 268, 262), (118, 15, 263, 265), (1, 68, 264, 257), (4, 129, 266, 258), (68, 8, 260, 264), (261, 259, 271, 272), (258, 266, 275, 270), (266, 261, 272, 275), (268, 258, 270, 276), (259, 265, 274, 271), (265, 263, 273, 274), (279, 273, 263, 282), (276, 277, 280, 268), (277, 278, 281, 280), (278, 279, 282, 281), (256, 267, 289, 283), (282, 263, 287, 294), (264, 260, 285, 288), (268, 280, 292, 290), (262, 268, 290, 286), (267, 262, 286, 289), (280, 281, 293, 292), (269, 256, 283, 291), (263, 257, 284, 287), (257, 264, 288, 284), (281, 282, 294, 293), (260, 269, 291, 285), (292, 293, 305, 304), (284, 288, 300, 296), (291, 283, 295, 303), (288, 285, 297, 300), (293, 294, 306, 305), (287, 284, 296, 299), (294, 287, 299, 306), (283, 289, 301, 295), (285, 291, 303, 297), (290, 292, 304, 302), (286, 290, 302, 298), (289, 286, 298, 301), (468, 462, 310, 313), (469, 463, 317, 316), (470, 464, 312, 308), (471, 465, 307, 315), (464, 466, 309, 312), (463, 467, 318, 317), (472, 470, 308, 311), (467, 472, 311, 318), (465, 468, 313, 307), (466, 471, 315, 309), (473, 469, 316, 314), (462, 473, 314, 310), (446, 445, 325, 324), (450, 449, 323, 322), (454, 453, 319, 321), (449, 446, 324, 323), (445, 457, 320, 325), (453, 450, 322, 319), (312, 309, 328, 330), (309, 315, 332, 328), (308, 312, 330, 327), (315, 307, 326, 332), (307, 313, 331, 326), (311, 308, 327, 329), (334, 311, 329, 336), (461, 456, 311, 334), (455, 459, 333, 313), (459, 461, 334, 333), (313, 333, 335, 331), (333, 334, 336, 335), (516, 515, 362, 339), (487, 508, 361, 340), (515, 511, 346, 362), (508, 492, 345, 361), (520, 513, 354, 355), (503, 500, 353, 356), (519, 510, 342, 351), (499, 488, 341, 352), (521, 514, 360, 357), (505, 506, 359, 358), (514, 512, 350, 360), (506, 496, 349, 359), (517, 521, 357, 343), (491, 505, 358, 344), (518, 520, 355, 347), (495, 503, 356, 348), (513, 519, 351, 354), (500, 499, 352, 353), (512, 518, 347, 350), (496, 495, 348, 349), (511, 517, 343, 346), (492, 491, 344, 345), (510, 516, 339, 342), (488, 487, 340, 341), (279, 278, 371, 372), (270, 275, 368, 363), (271, 274, 367, 364), (276, 270, 363, 369), (277, 276, 369, 370), (275, 272, 365, 368), (272, 271, 364, 365), (278, 277, 370, 371), (273, 279, 372, 366), (274, 273, 366, 367), (364, 367, 377, 374), (369, 363, 373, 379), (371, 370, 380, 381), (368, 365, 375, 378), (365, 364, 374, 375), (372, 371, 381, 382), (366, 372, 382, 376), (367, 366, 376, 377), (363, 368, 378, 373), (370, 369, 379, 380), (378, 375, 383), (321, 428, 436, 337), (383, 375, 392, 405), (405, 392, 397), (397, 392, 393, 396), (396, 393, 395, 402), (402, 395, 377, 376), (376, 382, 401, 402), (402, 401, 403, 396), (396, 403, 404, 397), (397, 404, 398, 405), (405, 398, 406, 383), (383, 406, 378), (378, 406, 384), (384, 406, 398, 399), (399, 398, 404, 390, 391, 386), (386, 391, 380), (391, 389, 381, 380), (380, 379, 400, 386), (386, 400, 385, 399), (399, 385, 384), (384, 385, 373, 378), (373, 385, 400), (400, 379, 373), (381, 389, 388), (388, 389, 390, 403, 401), (401, 382, 388), (388, 382, 381), (403, 390, 404), (390, 389, 391), (377, 395, 394), (394, 395, 393, 387), (387, 393, 392, 375), (375, 374, 387), (387, 374, 394), (394, 374, 377), (327, 422, 414, 329), (337, 338, 460, 458), (329, 414, 424), (424, 414, 423, 425, 415), (415, 425, 426, 416), (416, 426, 331, 335), (335, 336, 415, 416), (415, 336, 424), (424, 336, 329), (326, 409, 410, 419, 407), (407, 419, 417), (417, 419, 410, 413, 412), (412, 413, 421), (421, 413, 423, 422, 427), (427, 422, 327), (327, 330, 408, 427), (427, 408, 421), (421, 408, 420, 411, 418, 412), (412, 418, 417), (417, 418, 332, 407), (407, 332, 326), (332, 411, 328), (328, 411, 420), (420, 408, 330), (330, 328, 420), (411, 332, 418), (422, 423, 414), (423, 413, 410, 409, 425), (425, 409, 426), (331, 426, 409, 326), (337, 436, 435), (435, 436, 437, 434), (434, 437, 323, 324), (324, 325, 441, 433), (433, 441, 440), (440, 441, 320, 442), (442, 320, 338), (338, 337, 432), (432, 337, 443), (443, 337, 435), (435, 434, 433, 440, 443), (443, 440, 442, 432), (432, 442, 338), (433, 434, 324), (320, 441, 325), (323, 438, 322), (322, 429, 319), (319, 439, 321), (321, 439, 430, 428), (428, 431, 437, 436), (437, 431, 323), (323, 431, 430, 438), (438, 430, 439, 429), (439, 319, 429), (429, 322, 438), (430, 431, 428), (458, 460, 461, 459), (321, 337, 458, 454), (454, 458, 459, 455), (338, 320, 457, 460), (460, 457, 456, 461), (310, 314, 451, 452), (452, 451, 450, 453), (318, 311, 456, 444), (444, 456, 457, 445), (316, 317, 447, 448), (448, 447, 446, 449), (313, 310, 452, 455), (455, 452, 453, 454), (314, 316, 448, 451), (451, 448, 449, 450), (317, 318, 444, 447), (447, 444, 445, 446), (480, 479, 473, 462), (479, 475, 469, 473), (484, 477, 471, 466), (483, 474, 468, 465), (485, 478, 472, 467), (478, 476, 470, 472), (481, 485, 467, 463), (482, 484, 466, 464), (477, 483, 465, 471), (476, 482, 464, 470), (475, 481, 463, 469), (474, 480, 462, 468), (341, 340, 480, 474), (345, 344, 481, 475), (349, 348, 482, 476), (353, 352, 483, 477), (348, 356, 484, 482), (344, 358, 485, 481), (359, 349, 476, 478), (358, 359, 478, 485), (352, 341, 474, 483), (356, 353, 477, 484), (361, 345, 475, 479), (340, 361, 479, 480), (342, 339, 486, 489), (489, 486, 487, 488), (346, 343, 490, 493), (493, 490, 491, 492), (350, 347, 494, 497), (497, 494, 495, 496), (354, 351, 498, 501), (501, 498, 499, 500), (347, 355, 502, 494), (494, 502, 503, 495), (343, 357, 504, 490), (490, 504, 505, 491), (360, 350, 497, 507), (507, 497, 496, 506), (357, 360, 507, 504), (504, 507, 506, 505), (351, 342, 489, 498), (498, 489, 488, 499), (355, 354, 501, 502), (502, 501, 500, 503), (362, 346, 493, 509), (509, 493, 492, 508), (339, 362, 509, 486), (486, 509, 508, 487), (301, 298, 516, 510), (304, 305, 517, 511), (296, 300, 518, 512), (303, 295, 519, 513), (300, 297, 520, 518), (305, 306, 521, 517), (299, 296, 512, 514), (306, 299, 514, 521), (295, 301, 510, 519), (297, 303, 513, 520), (302, 304, 511, 515), (298, 302, 515, 516)])
me_cube.materials.append(mat_material)
me_cube.use_remesh_preserve_volume = False
me_cube.use_remesh_preserve_attributes = False
me_cube.use_mirror_vertex_groups = False
me_cube.update()

# ---- objects
ob_cube_001 = bpy.data.objects.new('Cube.001', me_cube_001)
ob_cube = bpy.data.objects.new('Cube', me_cube)

# ---- transforms, parenting, visibility, modifiers, constraints
ob_cube_001.location = (1.335, 1.478, 0.1637)
ob_cube_001.scale = (0.122, 0.122, 0.122)
ob_cube_001.lineart.crease_threshold = 0.0
_m = ob_cube_001.modifiers.new('Subsurf', 'SUBSURF')
_m.uv_smooth = 'PRESERVE_CORNERS'
_m.quality = 2
_m.show_only_control_edges = False
ob_cube.location = (0.0, 0.0, 0.4432)
ob_cube.scale = (0.4385, 0.4385, 0.4385)
ob_cube.lineart.crease_threshold = 0.0
_m = ob_cube.modifiers.new('Subsurf', 'SUBSURF')
_m.uv_smooth = 'PRESERVE_CORNERS'
_m.quality = 2
_m.show_only_control_edges = False

# ---- collection membership
col_collection_1.objects.link(ob_cube_001)
col_collection_1.objects.link(ob_cube)

# ---- scene / render settings (as saved in the file)
scene.frame_start = 1; scene.frame_end = 250; scene.frame_set(1)
scene.render.engine = 'BLENDER_EEVEE_NEXT'
scene.render.resolution_percentage = 50
scene.render.dither_intensity = 0.0
scene.cycles.use_denoising = False
scene.cycles.samples = 128
scene.cycles.sampling_pattern = 'TABULATED_SOBOL'
scene.cycles.light_sampling_threshold = 0.0
scene.cycles.use_adaptive_sampling = False
scene.cycles.use_light_tree = False
scene.cycles.blur_glossy = 0.0
scene.cycles.sample_clamp_indirect = 0.0
scene.view_settings.view_transform = 'Standard'
bpy.context.view_layer.update()

# ---- added for rendering (the .blend has no active camera and no usable light): camera, sun
cam_auto = bpy.data.cameras.new('AutoCamera')
cam_auto.lens = 50.0
cam_auto.sensor_width = 36.0
cam_auto.clip_end = 1000.0
ob_auto_camera = bpy.data.objects.new('AutoCamera', cam_auto)
scene.collection.objects.link(ob_auto_camera)
ob_auto_camera.location = (12.5013, -16.06, 9.07543)
ob_auto_camera.rotation_euler = (1.09748, -7.21219e-08, 0.694738)
scene.camera = ob_auto_camera
light_auto_sun = bpy.data.lights.new('AutoSun', 'SUN')
light_auto_sun.energy = 3.0
light_auto_sun.angle = 0.0523599
ob_auto_sun = bpy.data.objects.new('AutoSun', light_auto_sun)
scene.collection.objects.link(ob_auto_sun)
ob_auto_sun.rotation_euler = (0.872665, 0.174533, 0.523599)
bpy.context.view_layer.update()
